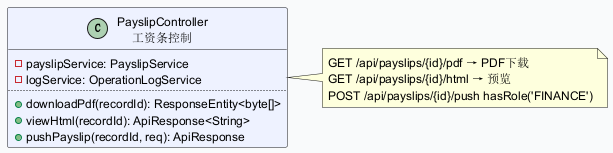

The diagram above was rendered by PlantUML. Its source (embedded in the PNG):
@startuml
skinparam backgroundColor #F9FAFB
skinparam defaultFontSize 12
class PayslipController as "PayslipController\n工资条控制" #EEF2FF {
  - payslipService: PayslipService
  - logService: OperationLogService
  ..
  + downloadPdf(recordId): ResponseEntity<byte[]>
  + viewHtml(recordId): ApiResponse<String>
  + pushPayslip(recordId, req): ApiResponse
}
note right of PayslipController : GET /api/payslips/{id}/pdf → PDF下载\nGET /api/payslips/{id}/html → 预览\nPOST /api/payslips/{id}/push hasRole('FINANCE')
@enduml